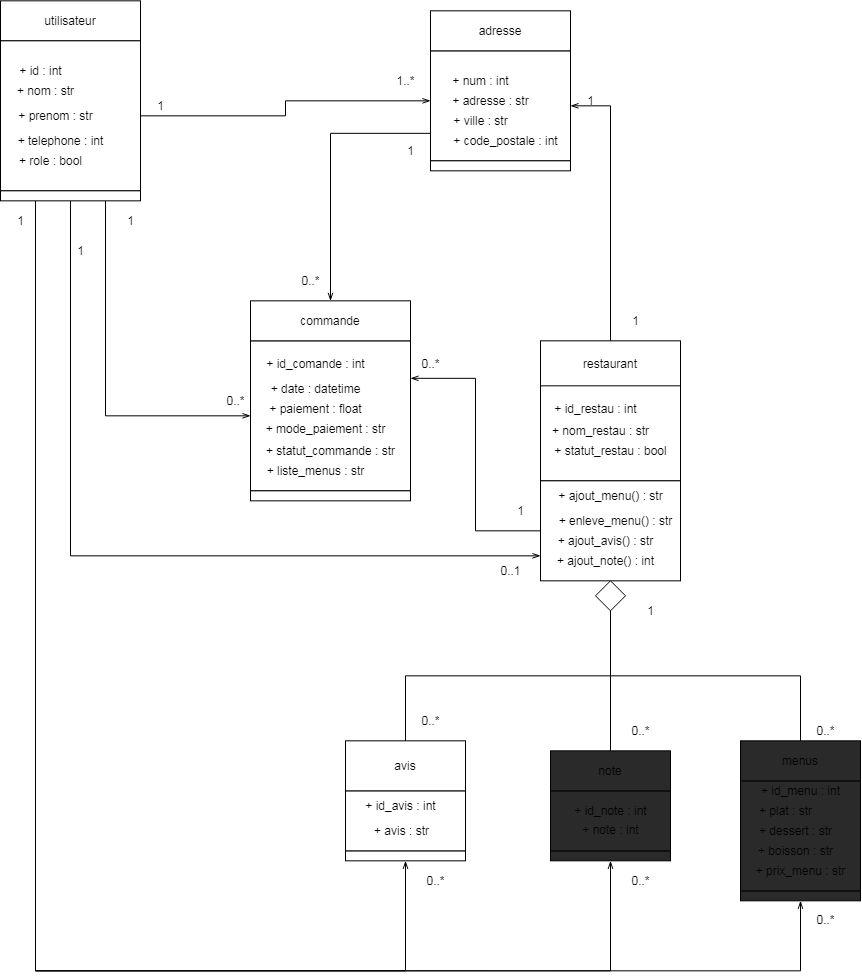

The diagram above was exported from draw.io. Its source (the exported page's mxGraphModel, read from the mxfile embedded in the PNG):
<mxGraphModel dx="338" dy="-409.67" grid="0" gridSize="10" guides="1" tooltips="1" connect="1" arrows="1" fold="1" page="1" pageScale="1" pageWidth="827" pageHeight="1169" math="0" shadow="0">
  <root>
    <mxCell id="0" />
    <mxCell id="1" parent="0" />
    <mxCell id="32" value="" style="rounded=0;whiteSpace=wrap;html=1;" parent="1" vertex="1">
      <mxGeometry x="310" y="600" width="160" height="150" as="geometry" />
    </mxCell>
    <mxCell id="29" value="" style="rounded=0;whiteSpace=wrap;html=1;" parent="1" vertex="1">
      <mxGeometry x="600" y="640" width="140" height="100" as="geometry" />
    </mxCell>
    <mxCell id="27" value="" style="rounded=0;whiteSpace=wrap;html=1;" parent="1" vertex="1">
      <mxGeometry x="490" y="310" width="140" height="110" as="geometry" />
    </mxCell>
    <mxCell id="31" value="" style="rounded=0;whiteSpace=wrap;html=1;" parent="1" vertex="1">
      <mxGeometry x="310" y="750" width="160" height="10" as="geometry" />
    </mxCell>
    <mxCell id="46" style="edgeStyle=orthogonalEdgeStyle;rounded=0;orthogonalLoop=1;jettySize=auto;html=1;entryX=1;entryY=0.25;entryDx=0;entryDy=0;endArrow=openThin;endFill=0;" parent="1" source="28" target="32" edge="1">
      <mxGeometry relative="1" as="geometry" />
    </mxCell>
    <mxCell id="28" value="" style="rounded=0;whiteSpace=wrap;html=1;" parent="1" vertex="1">
      <mxGeometry x="600" y="740" width="140" height="100" as="geometry" />
    </mxCell>
    <mxCell id="44" style="edgeStyle=orthogonalEdgeStyle;rounded=0;orthogonalLoop=1;jettySize=auto;html=1;exitX=0;exitY=0.75;exitDx=0;exitDy=0;endArrow=openThin;endFill=0;" parent="1" source="27" target="33" edge="1">
      <mxGeometry relative="1" as="geometry" />
    </mxCell>
    <mxCell id="26" value="" style="rounded=0;whiteSpace=wrap;html=1;" parent="1" vertex="1">
      <mxGeometry x="490" y="420" width="140" height="10" as="geometry" />
    </mxCell>
    <mxCell id="2" value="utilisateur" style="rounded=0;whiteSpace=wrap;html=1;" parent="1" vertex="1">
      <mxGeometry x="60" y="260" width="140" height="40" as="geometry" />
    </mxCell>
    <mxCell id="3" value="" style="rounded=0;whiteSpace=wrap;html=1;" parent="1" vertex="1">
      <mxGeometry x="60" y="300" width="140" height="150" as="geometry" />
    </mxCell>
    <mxCell id="41" style="edgeStyle=orthogonalEdgeStyle;rounded=0;orthogonalLoop=1;jettySize=auto;html=1;exitX=0.75;exitY=1;exitDx=0;exitDy=0;entryX=0;entryY=0.5;entryDx=0;entryDy=0;endArrow=openThin;endFill=0;" parent="1" source="4" target="32" edge="1">
      <mxGeometry relative="1" as="geometry" />
    </mxCell>
    <mxCell id="42" style="edgeStyle=orthogonalEdgeStyle;rounded=0;orthogonalLoop=1;jettySize=auto;html=1;exitX=0.5;exitY=1;exitDx=0;exitDy=0;entryX=0;entryY=0.75;entryDx=0;entryDy=0;endArrow=openThin;endFill=0;" parent="1" source="4" target="28" edge="1">
      <mxGeometry relative="1" as="geometry" />
    </mxCell>
    <mxCell id="43" style="edgeStyle=orthogonalEdgeStyle;rounded=0;orthogonalLoop=1;jettySize=auto;html=1;exitX=1;exitY=0.5;exitDx=0;exitDy=0;endArrow=openThin;endFill=0;" parent="1" source="3" edge="1">
      <mxGeometry relative="1" as="geometry">
        <mxPoint x="490" y="360" as="targetPoint" />
      </mxGeometry>
    </mxCell>
    <mxCell id="87" style="edgeStyle=orthogonalEdgeStyle;rounded=0;orthogonalLoop=1;jettySize=auto;html=1;exitX=0.25;exitY=1;exitDx=0;exitDy=0;entryX=0.5;entryY=1;entryDx=0;entryDy=0;endArrow=openThin;endFill=0;strokeWidth=1;" parent="1" source="4" target="59" edge="1">
      <mxGeometry relative="1" as="geometry">
        <Array as="points">
          <mxPoint x="95" y="1230" />
          <mxPoint x="465" y="1230" />
        </Array>
      </mxGeometry>
    </mxCell>
    <mxCell id="90" style="edgeStyle=orthogonalEdgeStyle;rounded=0;orthogonalLoop=1;jettySize=auto;html=1;exitX=0.25;exitY=1;exitDx=0;exitDy=0;entryX=0.5;entryY=1;entryDx=0;entryDy=0;endArrow=openThin;endFill=0;strokeWidth=1;" parent="1" source="4" target="72" edge="1">
      <mxGeometry relative="1" as="geometry">
        <Array as="points">
          <mxPoint x="95" y="1230" />
          <mxPoint x="670" y="1230" />
        </Array>
      </mxGeometry>
    </mxCell>
    <mxCell id="91" style="edgeStyle=orthogonalEdgeStyle;rounded=0;orthogonalLoop=1;jettySize=auto;html=1;exitX=0.25;exitY=1;exitDx=0;exitDy=0;entryX=0.5;entryY=1;entryDx=0;entryDy=0;endArrow=openThin;endFill=0;strokeWidth=1;" parent="1" source="4" target="77" edge="1">
      <mxGeometry relative="1" as="geometry">
        <Array as="points">
          <mxPoint x="95" y="1230" />
          <mxPoint x="860" y="1230" />
        </Array>
      </mxGeometry>
    </mxCell>
    <mxCell id="4" value="" style="rounded=0;whiteSpace=wrap;html=1;" parent="1" vertex="1">
      <mxGeometry x="60" y="450" width="140" height="10" as="geometry" />
    </mxCell>
    <mxCell id="5" value="+ nom : str" style="text;html=1;align=center;verticalAlign=middle;resizable=0;points=[];autosize=1;strokeColor=none;" parent="1" vertex="1">
      <mxGeometry x="70" y="340" width="70" height="20" as="geometry" />
    </mxCell>
    <mxCell id="6" value="+ id : int" style="text;html=1;align=center;verticalAlign=middle;resizable=0;points=[];autosize=1;strokeColor=none;" parent="1" vertex="1">
      <mxGeometry x="70" y="320" width="60" height="20" as="geometry" />
    </mxCell>
    <mxCell id="7" value="+ telephone : int" style="text;html=1;align=center;verticalAlign=middle;resizable=0;points=[];autosize=1;strokeColor=none;" parent="1" vertex="1">
      <mxGeometry x="70" y="390" width="100" height="20" as="geometry" />
    </mxCell>
    <mxCell id="9" value="+ prenom : str" style="text;html=1;align=center;verticalAlign=middle;resizable=0;points=[];autosize=1;strokeColor=none;" parent="1" vertex="1">
      <mxGeometry x="70" y="365" width="90" height="20" as="geometry" />
    </mxCell>
    <mxCell id="10" value="+ role : bool" style="text;html=1;align=center;verticalAlign=middle;resizable=0;points=[];autosize=1;strokeColor=none;" parent="1" vertex="1">
      <mxGeometry x="70" y="410" width="80" height="20" as="geometry" />
    </mxCell>
    <mxCell id="12" value="+ adresse : str" style="text;html=1;align=center;verticalAlign=middle;resizable=0;points=[];autosize=1;strokeColor=none;" parent="1" vertex="1">
      <mxGeometry x="505" y="350" width="90" height="20" as="geometry" />
    </mxCell>
    <mxCell id="13" value="+ num : int" style="text;html=1;align=center;verticalAlign=middle;resizable=0;points=[];autosize=1;strokeColor=none;" parent="1" vertex="1">
      <mxGeometry x="505" y="330" width="70" height="20" as="geometry" />
    </mxCell>
    <mxCell id="14" value="+ code_postale : int" style="text;html=1;align=center;verticalAlign=middle;resizable=0;points=[];autosize=1;strokeColor=none;" parent="1" vertex="1">
      <mxGeometry x="505" y="390" width="120" height="20" as="geometry" />
    </mxCell>
    <mxCell id="15" value="+ ville : str" style="text;html=1;align=center;verticalAlign=middle;resizable=0;points=[];autosize=1;strokeColor=none;" parent="1" vertex="1">
      <mxGeometry x="505" y="370" width="70" height="20" as="geometry" />
    </mxCell>
    <mxCell id="18" value="+ ajout_menu() : str" style="text;html=1;align=center;verticalAlign=middle;resizable=0;points=[];autosize=1;strokeColor=none;" parent="1" vertex="1">
      <mxGeometry x="610" y="745" width="120" height="20" as="geometry" />
    </mxCell>
    <mxCell id="20" value="+ statut_commande : str" style="text;html=1;align=center;verticalAlign=middle;resizable=0;points=[];autosize=1;strokeColor=none;" parent="1" vertex="1">
      <mxGeometry x="320" y="700" width="140" height="20" as="geometry" />
    </mxCell>
    <mxCell id="22" value="+ ajout_note() : int" style="text;html=1;align=center;verticalAlign=middle;resizable=0;points=[];autosize=1;strokeColor=none;" parent="1" vertex="1">
      <mxGeometry x="610" y="810" width="110" height="20" as="geometry" />
    </mxCell>
    <mxCell id="23" value="+ ajout_avis() : str" style="text;html=1;align=center;verticalAlign=middle;resizable=0;points=[];autosize=1;strokeColor=none;" parent="1" vertex="1">
      <mxGeometry x="610" y="790" width="110" height="20" as="geometry" />
    </mxCell>
    <mxCell id="24" value="+ enleve_menu() : str" style="text;html=1;align=center;verticalAlign=middle;resizable=0;points=[];autosize=1;strokeColor=none;" parent="1" vertex="1">
      <mxGeometry x="610" y="770" width="130" height="20" as="geometry" />
    </mxCell>
    <mxCell id="25" value="adresse" style="rounded=0;whiteSpace=wrap;html=1;" parent="1" vertex="1">
      <mxGeometry x="490" y="270" width="140" height="40" as="geometry" />
    </mxCell>
    <mxCell id="45" style="edgeStyle=orthogonalEdgeStyle;rounded=0;orthogonalLoop=1;jettySize=auto;html=1;exitX=0.5;exitY=0;exitDx=0;exitDy=0;entryX=1;entryY=0.5;entryDx=0;entryDy=0;endArrow=openThin;endFill=0;" parent="1" source="30" target="27" edge="1">
      <mxGeometry relative="1" as="geometry" />
    </mxCell>
    <mxCell id="30" value="restaurant" style="rounded=0;whiteSpace=wrap;html=1;" parent="1" vertex="1">
      <mxGeometry x="600" y="600" width="140" height="45" as="geometry" />
    </mxCell>
    <mxCell id="33" value="commande" style="rounded=0;whiteSpace=wrap;html=1;" parent="1" vertex="1">
      <mxGeometry x="310" y="560" width="160" height="40" as="geometry" />
    </mxCell>
    <mxCell id="34" value="+ paiement : float" style="text;html=1;align=center;verticalAlign=middle;resizable=0;points=[];autosize=1;strokeColor=none;" parent="1" vertex="1">
      <mxGeometry x="320" y="657.5" width="110" height="20" as="geometry" />
    </mxCell>
    <mxCell id="35" value="1" style="text;html=1;align=center;verticalAlign=middle;resizable=0;points=[];autosize=1;strokeColor=none;" parent="1" vertex="1">
      <mxGeometry x="685" y="570" width="20" height="20" as="geometry" />
    </mxCell>
    <mxCell id="36" value="1" style="text;html=1;align=center;verticalAlign=middle;resizable=0;points=[];autosize=1;strokeColor=none;" parent="1" vertex="1">
      <mxGeometry x="180" y="470" width="20" height="20" as="geometry" />
    </mxCell>
    <mxCell id="37" value="1" style="text;html=1;align=center;verticalAlign=middle;resizable=0;points=[];autosize=1;strokeColor=none;" parent="1" vertex="1">
      <mxGeometry x="210" y="355" width="20" height="20" as="geometry" />
    </mxCell>
    <mxCell id="38" value="+ statut_restau : bool" style="text;html=1;align=center;verticalAlign=middle;resizable=0;points=[];autosize=1;strokeColor=none;" parent="1" vertex="1">
      <mxGeometry x="605" y="700" width="130" height="20" as="geometry" />
    </mxCell>
    <mxCell id="39" value="+ date : datetime" style="text;html=1;align=center;verticalAlign=middle;resizable=0;points=[];autosize=1;strokeColor=none;" parent="1" vertex="1">
      <mxGeometry x="320" y="637.5" width="110" height="20" as="geometry" />
    </mxCell>
    <mxCell id="40" value="+ mode_paiement : str" style="text;html=1;align=center;verticalAlign=middle;resizable=0;points=[];autosize=1;strokeColor=none;" parent="1" vertex="1">
      <mxGeometry x="315" y="677.5" width="140" height="20" as="geometry" />
    </mxCell>
    <mxCell id="47" value="0..*" style="text;html=1;align=center;verticalAlign=middle;resizable=0;points=[];autosize=1;strokeColor=none;" parent="1" vertex="1">
      <mxGeometry x="280" y="650" width="30" height="20" as="geometry" />
    </mxCell>
    <mxCell id="48" value="1" style="text;html=1;align=center;verticalAlign=middle;resizable=0;points=[];autosize=1;strokeColor=none;" parent="1" vertex="1">
      <mxGeometry x="130" y="500" width="20" height="20" as="geometry" />
    </mxCell>
    <mxCell id="50" value="1" style="text;html=1;align=center;verticalAlign=middle;resizable=0;points=[];autosize=1;strokeColor=none;" parent="1" vertex="1">
      <mxGeometry x="570" y="760" width="20" height="20" as="geometry" />
    </mxCell>
    <mxCell id="51" value="1" style="text;html=1;align=center;verticalAlign=middle;resizable=0;points=[];autosize=1;strokeColor=none;" parent="1" vertex="1">
      <mxGeometry x="460" y="400" width="20" height="20" as="geometry" />
    </mxCell>
    <mxCell id="52" value="1..*" style="text;html=1;align=center;verticalAlign=middle;resizable=0;points=[];autosize=1;strokeColor=none;" parent="1" vertex="1">
      <mxGeometry x="450" y="330" width="30" height="20" as="geometry" />
    </mxCell>
    <mxCell id="53" value="0..*" style="text;html=1;align=center;verticalAlign=middle;resizable=0;points=[];autosize=1;strokeColor=none;" parent="1" vertex="1">
      <mxGeometry x="355" y="530" width="30" height="20" as="geometry" />
    </mxCell>
    <mxCell id="54" value="0..*" style="text;html=1;align=center;verticalAlign=middle;resizable=0;points=[];autosize=1;strokeColor=none;" parent="1" vertex="1">
      <mxGeometry x="475" y="612.5" width="30" height="20" as="geometry" />
    </mxCell>
    <mxCell id="55" value="1" style="text;html=1;align=center;verticalAlign=middle;resizable=0;points=[];autosize=1;strokeColor=none;" parent="1" vertex="1">
      <mxGeometry x="640" y="350" width="20" height="20" as="geometry" />
    </mxCell>
    <mxCell id="56" value="+ id_restau : int" style="text;html=1;align=center;verticalAlign=middle;resizable=0;points=[];autosize=1;strokeColor=none;" parent="1" vertex="1">
      <mxGeometry x="605" y="657.5" width="100" height="20" as="geometry" />
    </mxCell>
    <mxCell id="57" value="+ id_comande : int" style="text;html=1;align=center;verticalAlign=middle;resizable=0;points=[];autosize=1;strokeColor=none;" parent="1" vertex="1">
      <mxGeometry x="320" y="612.5" width="110" height="20" as="geometry" />
    </mxCell>
    <mxCell id="58" value="+ nom_restau : str" style="text;html=1;align=center;verticalAlign=middle;resizable=0;points=[];autosize=1;strokeColor=none;" parent="1" vertex="1">
      <mxGeometry x="605" y="680" width="110" height="20" as="geometry" />
    </mxCell>
    <mxCell id="59" value="" style="rounded=0;whiteSpace=wrap;html=1;" parent="1" vertex="1">
      <mxGeometry x="405" y="1110" width="120" height="10" as="geometry" />
    </mxCell>
    <mxCell id="60" value="" style="rounded=0;whiteSpace=wrap;html=1;" parent="1" vertex="1">
      <mxGeometry x="405" y="1050" width="120" height="60" as="geometry" />
    </mxCell>
    <mxCell id="61" value="avis" style="rounded=0;whiteSpace=wrap;html=1;" parent="1" vertex="1">
      <mxGeometry x="405" y="1000" width="120" height="50" as="geometry" />
    </mxCell>
    <mxCell id="62" value="0..1" style="text;html=1;align=center;verticalAlign=middle;resizable=0;points=[];autosize=1;strokeColor=none;" parent="1" vertex="1">
      <mxGeometry x="550" y="820" width="40" height="20" as="geometry" />
    </mxCell>
    <mxCell id="71" style="edgeStyle=orthogonalEdgeStyle;rounded=0;orthogonalLoop=1;jettySize=auto;html=1;exitX=0.5;exitY=1;exitDx=0;exitDy=0;entryX=0.5;entryY=0;entryDx=0;entryDy=0;endArrow=none;endFill=0;strokeWidth=1;" parent="1" source="64" target="61" edge="1">
      <mxGeometry relative="1" as="geometry" />
    </mxCell>
    <mxCell id="64" value="" style="rhombus;whiteSpace=wrap;html=1;fillColor=#FFFFFF;" parent="1" vertex="1">
      <mxGeometry x="655" y="840" width="30" height="30" as="geometry" />
    </mxCell>
    <mxCell id="72" value="" style="rounded=0;whiteSpace=wrap;html=1;fillColor=#2A2A2A;" parent="1" vertex="1">
      <mxGeometry x="610" y="1110" width="120" height="10" as="geometry" />
    </mxCell>
    <mxCell id="75" value="" style="rounded=0;whiteSpace=wrap;html=1;fillColor=#2A2A2A;" parent="1" vertex="1">
      <mxGeometry x="610" y="1050" width="120" height="60" as="geometry" />
    </mxCell>
    <mxCell id="80" style="edgeStyle=orthogonalEdgeStyle;rounded=0;orthogonalLoop=1;jettySize=auto;html=1;exitX=0.5;exitY=0;exitDx=0;exitDy=0;entryX=0.5;entryY=1;entryDx=0;entryDy=0;endArrow=none;endFill=0;strokeWidth=1;" parent="1" source="76" target="64" edge="1">
      <mxGeometry relative="1" as="geometry" />
    </mxCell>
    <mxCell id="76" value="note" style="rounded=0;whiteSpace=wrap;html=1;fillColor=#2A2A2A;" parent="1" vertex="1">
      <mxGeometry x="610" y="1010" width="120" height="40" as="geometry" />
    </mxCell>
    <mxCell id="77" value="" style="rounded=0;whiteSpace=wrap;html=1;fillColor=#2A2A2A;" parent="1" vertex="1">
      <mxGeometry x="800" y="1150" width="120" height="10" as="geometry" />
    </mxCell>
    <mxCell id="78" value="" style="rounded=0;whiteSpace=wrap;html=1;fillColor=#2A2A2A;" parent="1" vertex="1">
      <mxGeometry x="800" y="1040" width="120" height="110" as="geometry" />
    </mxCell>
    <mxCell id="81" style="edgeStyle=orthogonalEdgeStyle;rounded=0;orthogonalLoop=1;jettySize=auto;html=1;exitX=0.5;exitY=0;exitDx=0;exitDy=0;endArrow=none;endFill=0;strokeWidth=1;" parent="1" source="79" edge="1">
      <mxGeometry relative="1" as="geometry">
        <mxPoint x="670" y="870" as="targetPoint" />
      </mxGeometry>
    </mxCell>
    <mxCell id="79" value="menus" style="rounded=0;whiteSpace=wrap;html=1;fillColor=#2A2A2A;" parent="1" vertex="1">
      <mxGeometry x="800" y="1000" width="120" height="40" as="geometry" />
    </mxCell>
    <mxCell id="82" value="1" style="text;html=1;align=center;verticalAlign=middle;resizable=0;points=[];autosize=1;strokeColor=none;" parent="1" vertex="1">
      <mxGeometry x="700" y="860" width="20" height="20" as="geometry" />
    </mxCell>
    <mxCell id="83" value="0..*" style="text;html=1;align=center;verticalAlign=middle;resizable=0;points=[];autosize=1;strokeColor=none;" parent="1" vertex="1">
      <mxGeometry x="475" y="970" width="30" height="20" as="geometry" />
    </mxCell>
    <mxCell id="84" value="0..*" style="text;html=1;align=center;verticalAlign=middle;resizable=0;points=[];autosize=1;strokeColor=none;" parent="1" vertex="1">
      <mxGeometry x="685" y="980" width="30" height="20" as="geometry" />
    </mxCell>
    <mxCell id="85" value="0..*" style="text;html=1;align=center;verticalAlign=middle;resizable=0;points=[];autosize=1;strokeColor=none;" parent="1" vertex="1">
      <mxGeometry x="870" y="980" width="30" height="20" as="geometry" />
    </mxCell>
    <mxCell id="92" value="0..*" style="text;html=1;align=center;verticalAlign=middle;resizable=0;points=[];autosize=1;strokeColor=none;" parent="1" vertex="1">
      <mxGeometry x="480" y="1130" width="30" height="20" as="geometry" />
    </mxCell>
    <mxCell id="93" value="0..*" style="text;html=1;align=center;verticalAlign=middle;resizable=0;points=[];autosize=1;strokeColor=none;" parent="1" vertex="1">
      <mxGeometry x="685" y="1130" width="30" height="20" as="geometry" />
    </mxCell>
    <mxCell id="94" value="0..*" style="text;html=1;align=center;verticalAlign=middle;resizable=0;points=[];autosize=1;strokeColor=none;" parent="1" vertex="1">
      <mxGeometry x="870" y="1169" width="30" height="20" as="geometry" />
    </mxCell>
    <mxCell id="96" value="+ plat : str" style="text;html=1;align=center;verticalAlign=middle;resizable=0;points=[];autosize=1;strokeColor=none;" parent="1" vertex="1">
      <mxGeometry x="810" y="1060" width="70" height="20" as="geometry" />
    </mxCell>
    <mxCell id="97" value="+ dessert : str" style="text;html=1;align=center;verticalAlign=middle;resizable=0;points=[];autosize=1;strokeColor=none;" parent="1" vertex="1">
      <mxGeometry x="810" y="1080" width="90" height="20" as="geometry" />
    </mxCell>
    <mxCell id="98" value="+ boisson : str" style="text;html=1;align=center;verticalAlign=middle;resizable=0;points=[];autosize=1;strokeColor=none;" parent="1" vertex="1">
      <mxGeometry x="810" y="1100" width="90" height="20" as="geometry" />
    </mxCell>
    <mxCell id="99" value="+ id_menu : int" style="text;html=1;align=center;verticalAlign=middle;resizable=0;points=[];autosize=1;strokeColor=none;" parent="1" vertex="1">
      <mxGeometry x="815" y="1040" width="90" height="20" as="geometry" />
    </mxCell>
    <mxCell id="100" value="+ avis : str" style="text;html=1;align=center;verticalAlign=middle;resizable=0;points=[];autosize=1;strokeColor=none;" parent="1" vertex="1">
      <mxGeometry x="428" y="1081" width="65" height="18" as="geometry" />
    </mxCell>
    <mxCell id="101" value="+ note : int" style="text;html=1;align=center;verticalAlign=middle;resizable=0;points=[];autosize=1;strokeColor=none;" parent="1" vertex="1">
      <mxGeometry x="637" y="1080" width="66" height="18" as="geometry" />
    </mxCell>
    <mxCell id="102" value="+ prix_menu : str" style="text;html=1;align=center;verticalAlign=middle;resizable=0;points=[];autosize=1;strokeColor=none;" parent="1" vertex="1">
      <mxGeometry x="805" y="1120" width="110" height="20" as="geometry" />
    </mxCell>
    <mxCell id="103" value="1" style="text;html=1;align=center;verticalAlign=middle;resizable=0;points=[];autosize=1;strokeColor=none;" parent="1" vertex="1">
      <mxGeometry x="70" y="470" width="20" height="20" as="geometry" />
    </mxCell>
    <mxCell id="104" value="+ liste_menus : str" style="text;html=1;align=center;verticalAlign=middle;resizable=0;points=[];autosize=1;strokeColor=none;" parent="1" vertex="1">
      <mxGeometry x="320" y="720" width="110" height="20" as="geometry" />
    </mxCell>
    <mxCell id="105" value="+ id_avis : int" style="text;html=1;align=center;verticalAlign=middle;resizable=0;points=[];autosize=1;strokeColor=none;" vertex="1" parent="1">
      <mxGeometry x="415" y="1055" width="90" height="20" as="geometry" />
    </mxCell>
    <mxCell id="106" value="+ id_note : int" style="text;html=1;align=center;verticalAlign=middle;resizable=0;points=[];autosize=1;strokeColor=none;" vertex="1" parent="1">
      <mxGeometry x="625" y="1060" width="90" height="20" as="geometry" />
    </mxCell>
  </root>
</mxGraphModel>